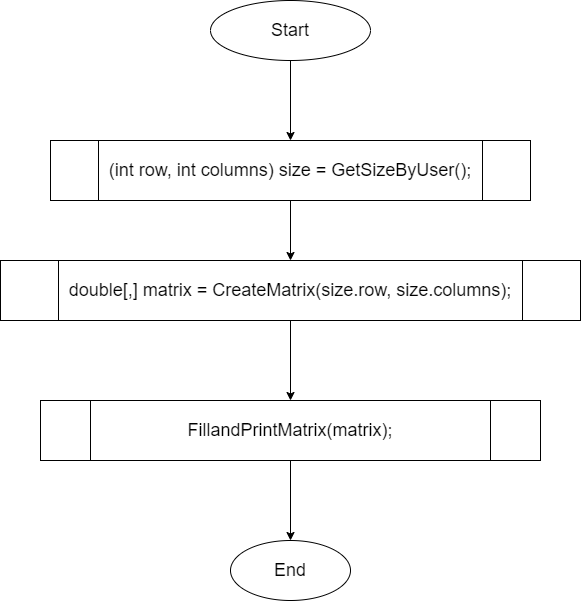

The diagram above was exported from draw.io. Its source (the exported page's mxGraphModel, read from the mxfile embedded in the PNG):
<mxGraphModel dx="1638" dy="659" grid="1" gridSize="10" guides="1" tooltips="1" connect="1" arrows="1" fold="1" page="1" pageScale="1" pageWidth="850" pageHeight="1100" math="0" shadow="0">
  <root>
    <mxCell id="0" />
    <mxCell id="1" parent="0" />
    <mxCell id="6" value="" style="edgeStyle=none;html=1;fontSize=18;" edge="1" parent="1" source="4" target="5">
      <mxGeometry relative="1" as="geometry" />
    </mxCell>
    <mxCell id="4" value="&lt;font style=&quot;font-size: 18px;&quot;&gt;Start&lt;/font&gt;" style="ellipse;whiteSpace=wrap;html=1;" vertex="1" parent="1">
      <mxGeometry x="200" y="40" width="160" height="60" as="geometry" />
    </mxCell>
    <mxCell id="8" value="" style="edgeStyle=none;html=1;fontSize=18;" edge="1" parent="1" source="5" target="7">
      <mxGeometry relative="1" as="geometry" />
    </mxCell>
    <mxCell id="5" value="&lt;font style=&quot;font-size: 18px;&quot;&gt;(int row, int columns) size = GetSizeByUser();&lt;/font&gt;" style="shape=process;whiteSpace=wrap;html=1;backgroundOutline=1;" vertex="1" parent="1">
      <mxGeometry x="40" y="180" width="480" height="60" as="geometry" />
    </mxCell>
    <mxCell id="10" value="" style="edgeStyle=none;html=1;fontSize=18;" edge="1" parent="1" source="7" target="9">
      <mxGeometry relative="1" as="geometry" />
    </mxCell>
    <mxCell id="7" value="&lt;font style=&quot;font-size: 18px;&quot;&gt;double[,] matrix = CreateMatrix(size.row, size.columns);&lt;/font&gt;" style="shape=process;whiteSpace=wrap;html=1;backgroundOutline=1;" vertex="1" parent="1">
      <mxGeometry x="-10" y="300" width="580" height="60" as="geometry" />
    </mxCell>
    <mxCell id="12" value="" style="edgeStyle=none;html=1;fontSize=18;" edge="1" parent="1" source="9" target="11">
      <mxGeometry relative="1" as="geometry" />
    </mxCell>
    <mxCell id="9" value="&lt;font style=&quot;font-size: 18px;&quot;&gt;FillandPrintMatrix(matrix);&lt;/font&gt;" style="shape=process;whiteSpace=wrap;html=1;backgroundOutline=1;" vertex="1" parent="1">
      <mxGeometry x="30" y="440" width="500" height="60" as="geometry" />
    </mxCell>
    <mxCell id="11" value="&lt;font style=&quot;font-size: 18px;&quot;&gt;End&lt;/font&gt;" style="ellipse;whiteSpace=wrap;html=1;" vertex="1" parent="1">
      <mxGeometry x="220" y="580" width="120" height="60" as="geometry" />
    </mxCell>
  </root>
</mxGraphModel>